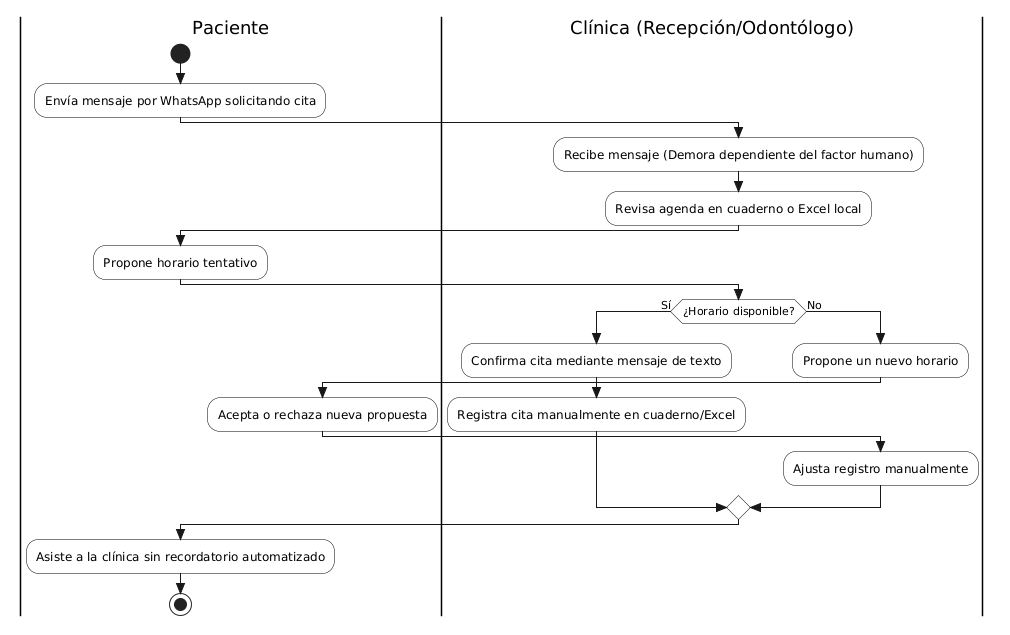

The diagram above was rendered by PlantUML. Its source (embedded in the PNG):
@startuml
skinparam style strictuml
skinparam activity {
  BackgroundColor White
  BorderColor Black
}

|Paciente|
start
:Envía mensaje por WhatsApp solicitando cita;

|Clínica (Recepción/Odontólogo)|
:Recibe mensaje (Demora dependiente del factor humano);
:Revisa agenda en cuaderno o Excel local;

|Paciente|
:Propone horario tentativo;

|Clínica (Recepción/Odontólogo)|
if (¿Horario disponible?) then (Sí)
  :Confirma cita mediante mensaje de texto;
  :Registra cita manualmente en cuaderno/Excel;
else (No)
  :Propone un nuevo horario;
  |Paciente|
  :Acepta o rechaza nueva propuesta;
  |Clínica (Recepción/Odontólogo)|
  :Ajusta registro manualmente;
endif

|Paciente|
:Asiste a la clínica sin recordatorio automatizado;
stop
@enduml